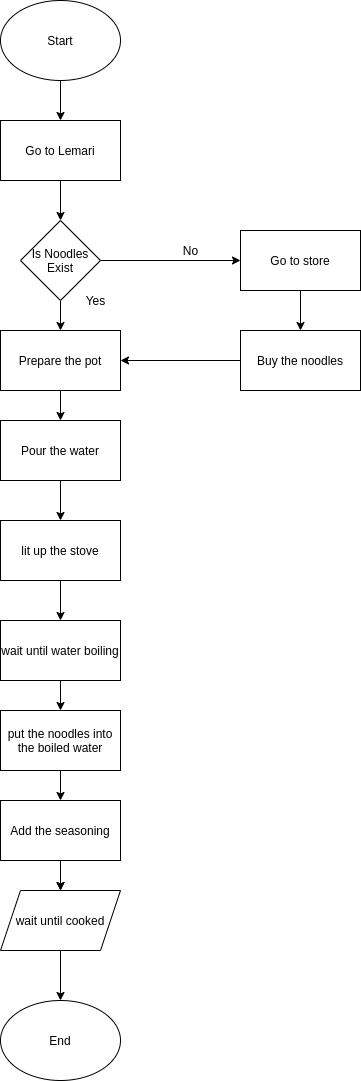

The diagram above was exported from draw.io. Its source (the exported page's mxGraphModel, read from the mxfile embedded in the PNG):
<mxGraphModel dx="1447" dy="702" grid="1" gridSize="10" guides="1" tooltips="1" connect="1" arrows="1" fold="1" page="1" pageScale="1" pageWidth="850" pageHeight="1100" math="0" shadow="0">
  <root>
    <mxCell id="0" />
    <mxCell id="1" parent="0" />
    <mxCell id="itAnxxUnyLx1ofhRM3J8-18" style="edgeStyle=orthogonalEdgeStyle;rounded=0;orthogonalLoop=1;jettySize=auto;html=1;" parent="1" source="itAnxxUnyLx1ofhRM3J8-1" target="itAnxxUnyLx1ofhRM3J8-2" edge="1">
      <mxGeometry relative="1" as="geometry" />
    </mxCell>
    <mxCell id="itAnxxUnyLx1ofhRM3J8-1" value="Start" style="ellipse;whiteSpace=wrap;html=1;" parent="1" vertex="1">
      <mxGeometry x="350" y="20" width="120" height="80" as="geometry" />
    </mxCell>
    <mxCell id="itAnxxUnyLx1ofhRM3J8-19" style="edgeStyle=orthogonalEdgeStyle;rounded=0;orthogonalLoop=1;jettySize=auto;html=1;exitX=0.5;exitY=1;exitDx=0;exitDy=0;entryX=0.5;entryY=0;entryDx=0;entryDy=0;" parent="1" source="itAnxxUnyLx1ofhRM3J8-2" target="itAnxxUnyLx1ofhRM3J8-3" edge="1">
      <mxGeometry relative="1" as="geometry" />
    </mxCell>
    <mxCell id="itAnxxUnyLx1ofhRM3J8-2" value="Go to Lemari" style="rounded=0;whiteSpace=wrap;html=1;" parent="1" vertex="1">
      <mxGeometry x="350" y="140" width="120" height="60" as="geometry" />
    </mxCell>
    <mxCell id="itAnxxUnyLx1ofhRM3J8-20" style="edgeStyle=orthogonalEdgeStyle;rounded=0;orthogonalLoop=1;jettySize=auto;html=1;exitX=1;exitY=0.5;exitDx=0;exitDy=0;entryX=0;entryY=0.5;entryDx=0;entryDy=0;" parent="1" source="itAnxxUnyLx1ofhRM3J8-3" target="itAnxxUnyLx1ofhRM3J8-4" edge="1">
      <mxGeometry relative="1" as="geometry" />
    </mxCell>
    <mxCell id="itAnxxUnyLx1ofhRM3J8-26" value="" style="edgeStyle=orthogonalEdgeStyle;rounded=0;orthogonalLoop=1;jettySize=auto;html=1;" parent="1" source="itAnxxUnyLx1ofhRM3J8-3" target="itAnxxUnyLx1ofhRM3J8-6" edge="1">
      <mxGeometry relative="1" as="geometry" />
    </mxCell>
    <mxCell id="itAnxxUnyLx1ofhRM3J8-3" value="Is Noodles Exist" style="rhombus;whiteSpace=wrap;html=1;" parent="1" vertex="1">
      <mxGeometry x="370" y="240" width="80" height="80" as="geometry" />
    </mxCell>
    <mxCell id="itAnxxUnyLx1ofhRM3J8-23" style="edgeStyle=orthogonalEdgeStyle;rounded=0;orthogonalLoop=1;jettySize=auto;html=1;exitX=0.5;exitY=1;exitDx=0;exitDy=0;" parent="1" source="itAnxxUnyLx1ofhRM3J8-4" target="itAnxxUnyLx1ofhRM3J8-5" edge="1">
      <mxGeometry relative="1" as="geometry" />
    </mxCell>
    <mxCell id="itAnxxUnyLx1ofhRM3J8-4" value="Go to store" style="rounded=0;whiteSpace=wrap;html=1;" parent="1" vertex="1">
      <mxGeometry x="590" y="250" width="120" height="60" as="geometry" />
    </mxCell>
    <mxCell id="itAnxxUnyLx1ofhRM3J8-24" style="edgeStyle=orthogonalEdgeStyle;rounded=0;orthogonalLoop=1;jettySize=auto;html=1;exitX=0;exitY=0.5;exitDx=0;exitDy=0;entryX=1;entryY=0.5;entryDx=0;entryDy=0;" parent="1" source="itAnxxUnyLx1ofhRM3J8-5" target="itAnxxUnyLx1ofhRM3J8-6" edge="1">
      <mxGeometry relative="1" as="geometry" />
    </mxCell>
    <mxCell id="itAnxxUnyLx1ofhRM3J8-5" value="Buy the noodles" style="rounded=0;whiteSpace=wrap;html=1;" parent="1" vertex="1">
      <mxGeometry x="590" y="350" width="120" height="60" as="geometry" />
    </mxCell>
    <mxCell id="itAnxxUnyLx1ofhRM3J8-28" style="edgeStyle=orthogonalEdgeStyle;rounded=0;orthogonalLoop=1;jettySize=auto;html=1;" parent="1" source="itAnxxUnyLx1ofhRM3J8-6" target="itAnxxUnyLx1ofhRM3J8-7" edge="1">
      <mxGeometry relative="1" as="geometry" />
    </mxCell>
    <mxCell id="itAnxxUnyLx1ofhRM3J8-6" value="Prepare the pot" style="rounded=0;whiteSpace=wrap;html=1;" parent="1" vertex="1">
      <mxGeometry x="350" y="350" width="120" height="60" as="geometry" />
    </mxCell>
    <mxCell id="itAnxxUnyLx1ofhRM3J8-29" style="edgeStyle=orthogonalEdgeStyle;rounded=0;orthogonalLoop=1;jettySize=auto;html=1;exitX=0.5;exitY=1;exitDx=0;exitDy=0;entryX=0.5;entryY=0;entryDx=0;entryDy=0;" parent="1" source="itAnxxUnyLx1ofhRM3J8-7" target="itAnxxUnyLx1ofhRM3J8-8" edge="1">
      <mxGeometry relative="1" as="geometry" />
    </mxCell>
    <mxCell id="itAnxxUnyLx1ofhRM3J8-7" value="Pour the water" style="rounded=0;whiteSpace=wrap;html=1;" parent="1" vertex="1">
      <mxGeometry x="350" y="440" width="120" height="60" as="geometry" />
    </mxCell>
    <mxCell id="itAnxxUnyLx1ofhRM3J8-30" style="edgeStyle=orthogonalEdgeStyle;rounded=0;orthogonalLoop=1;jettySize=auto;html=1;exitX=0.5;exitY=1;exitDx=0;exitDy=0;" parent="1" source="itAnxxUnyLx1ofhRM3J8-8" target="itAnxxUnyLx1ofhRM3J8-9" edge="1">
      <mxGeometry relative="1" as="geometry" />
    </mxCell>
    <mxCell id="itAnxxUnyLx1ofhRM3J8-8" value="lit up the stove" style="rounded=0;whiteSpace=wrap;html=1;" parent="1" vertex="1">
      <mxGeometry x="350" y="540" width="120" height="60" as="geometry" />
    </mxCell>
    <mxCell id="itAnxxUnyLx1ofhRM3J8-31" style="edgeStyle=orthogonalEdgeStyle;rounded=0;orthogonalLoop=1;jettySize=auto;html=1;exitX=0.5;exitY=1;exitDx=0;exitDy=0;" parent="1" source="itAnxxUnyLx1ofhRM3J8-9" target="itAnxxUnyLx1ofhRM3J8-10" edge="1">
      <mxGeometry relative="1" as="geometry" />
    </mxCell>
    <mxCell id="itAnxxUnyLx1ofhRM3J8-9" value="wait until water boiling" style="rounded=0;whiteSpace=wrap;html=1;" parent="1" vertex="1">
      <mxGeometry x="350" y="640" width="120" height="60" as="geometry" />
    </mxCell>
    <mxCell id="itAnxxUnyLx1ofhRM3J8-32" style="edgeStyle=orthogonalEdgeStyle;rounded=0;orthogonalLoop=1;jettySize=auto;html=1;exitX=0.5;exitY=1;exitDx=0;exitDy=0;" parent="1" source="itAnxxUnyLx1ofhRM3J8-10" target="itAnxxUnyLx1ofhRM3J8-12" edge="1">
      <mxGeometry relative="1" as="geometry" />
    </mxCell>
    <mxCell id="itAnxxUnyLx1ofhRM3J8-10" value="put the noodles into the boiled water" style="rounded=0;whiteSpace=wrap;html=1;" parent="1" vertex="1">
      <mxGeometry x="350" y="730" width="120" height="60" as="geometry" />
    </mxCell>
    <mxCell id="itAnxxUnyLx1ofhRM3J8-33" style="edgeStyle=orthogonalEdgeStyle;rounded=0;orthogonalLoop=1;jettySize=auto;html=1;exitX=0.5;exitY=1;exitDx=0;exitDy=0;entryX=0.5;entryY=0;entryDx=0;entryDy=0;" parent="1" source="itAnxxUnyLx1ofhRM3J8-12" target="itAnxxUnyLx1ofhRM3J8-16" edge="1">
      <mxGeometry relative="1" as="geometry" />
    </mxCell>
    <mxCell id="itAnxxUnyLx1ofhRM3J8-35" value="" style="edgeStyle=orthogonalEdgeStyle;rounded=0;orthogonalLoop=1;jettySize=auto;html=1;" parent="1" source="itAnxxUnyLx1ofhRM3J8-12" target="itAnxxUnyLx1ofhRM3J8-16" edge="1">
      <mxGeometry relative="1" as="geometry" />
    </mxCell>
    <mxCell id="itAnxxUnyLx1ofhRM3J8-12" value="Add the seasoning" style="rounded=0;whiteSpace=wrap;html=1;" parent="1" vertex="1">
      <mxGeometry x="350" y="820" width="120" height="60" as="geometry" />
    </mxCell>
    <mxCell id="itAnxxUnyLx1ofhRM3J8-34" style="edgeStyle=orthogonalEdgeStyle;rounded=0;orthogonalLoop=1;jettySize=auto;html=1;exitX=0.5;exitY=1;exitDx=0;exitDy=0;" parent="1" source="itAnxxUnyLx1ofhRM3J8-16" target="itAnxxUnyLx1ofhRM3J8-17" edge="1">
      <mxGeometry relative="1" as="geometry" />
    </mxCell>
    <mxCell id="itAnxxUnyLx1ofhRM3J8-16" value="&lt;span&gt;wait until cooked&lt;/span&gt;" style="shape=parallelogram;perimeter=parallelogramPerimeter;whiteSpace=wrap;html=1;fixedSize=1;" parent="1" vertex="1">
      <mxGeometry x="350" y="910" width="120" height="60" as="geometry" />
    </mxCell>
    <mxCell id="itAnxxUnyLx1ofhRM3J8-17" value="End" style="ellipse;whiteSpace=wrap;html=1;" parent="1" vertex="1">
      <mxGeometry x="350" y="1020" width="120" height="80" as="geometry" />
    </mxCell>
    <mxCell id="itAnxxUnyLx1ofhRM3J8-21" value="No" style="text;html=1;align=center;verticalAlign=middle;resizable=0;points=[];autosize=1;" parent="1" vertex="1">
      <mxGeometry x="525" y="260" width="30" height="20" as="geometry" />
    </mxCell>
    <mxCell id="itAnxxUnyLx1ofhRM3J8-22" value="Yes" style="text;html=1;align=center;verticalAlign=middle;resizable=0;points=[];autosize=1;" parent="1" vertex="1">
      <mxGeometry x="425" y="310" width="40" height="20" as="geometry" />
    </mxCell>
  </root>
</mxGraphModel>